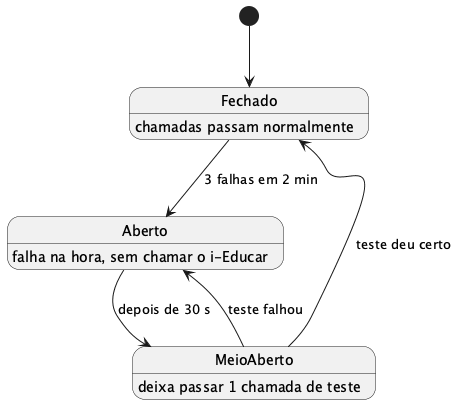

The diagram above was rendered by PlantUML. Its source (embedded in the PNG):
@startuml circuit-breaker
' estados do circuit breaker do i-Educar (opossum)
[*] --> Fechado
Fechado : chamadas passam normalmente
Aberto : falha na hora, sem chamar o i-Educar
MeioAberto : deixa passar 1 chamada de teste

Fechado --> Aberto : 3 falhas em 2 min
Aberto --> MeioAberto : depois de 30 s
MeioAberto --> Fechado : teste deu certo
MeioAberto --> Aberto : teste falhou
@enduml